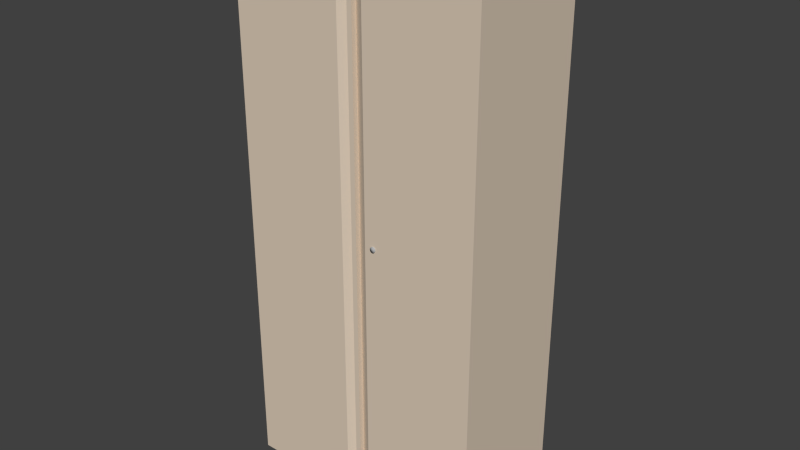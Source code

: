 # Source: TanCabinet.blend  (saved by Blender 2.75.0; exported with 4.5.12 LTS)
import bpy
from mathutils import Matrix  # noqa: F401  (used for matrix-valued properties, if any)

bpy.ops.wm.read_factory_settings(use_empty=True)
scene = bpy.context.scene
scene.name = 'Scene'

# ---- collections
col_collection_1 = bpy.data.collections.new('Collection 1'); scene.collection.children.link(col_collection_1)

# ---- materials (node trees are filled in below, after node groups)
mat_tancabinet = bpy.data.materials.new('TanCabinet')
mat_tancabinet.alpha_threshold = 0.0
mat_tancabinet.use_transparent_shadow = False
mat_tancabinet.diffuse_color = (0.7231, 0.6038, 0.4793, 1.0)
mat_tancabinet.roughness = 0.5
mat_tableleg_metal = bpy.data.materials.new('TableLeg-Metal')
mat_tableleg_metal.alpha_threshold = 0.0
mat_tableleg_metal.use_transparent_shadow = False
mat_tableleg_metal.diffuse_color = (0.4385, 0.4385, 0.4385, 1.0)
mat_tableleg_metal.roughness = 0.5

# ---- material node trees

# ---- world
world_world = bpy.data.worlds.new('World'); scene.world = world_world
world_world.color = (0.05088, 0.05088, 0.05088)
world_world.use_sun_shadow = False
world_world.sun_shadow_jitter_overblur = 0.0
world_world.cycles.sampling_method = 'MANUAL'
world_world.cycles.sample_map_resolution = 256

# ---- meshes
me_tancabinet = bpy.data.meshes.new('TanCabinet')
me_tancabinet.from_pydata([(-0.4575, -0.2275, 0.0), (-0.4575, 0.2275, 0.0), (0.4575, 0.2275, 0.0), (0.4575, -0.2275, 0.0), (-0.4575, -0.2275, 1.98), (-0.4575, 0.2275, 1.98), (0.4575, 0.2275, 1.98), (0.4575, -0.2275, 1.98), (-0.4325, 0.2275, 1.935), (0.4325, 0.2275, 1.935), (-0.4575, -0.2169, 1.935), (0.4575, -0.2169, 1.935), (-0.4325, 0.2275, 0.105), (0.4325, 0.2275, 0.105), (-0.4325, -0.2169, 0.105), (0.4325, -0.2169, 0.105)], [], [(0, 1, 2, 3), (4, 7, 6, 5), (0, 4, 5, 1), (2, 6, 7, 3), (4, 0, 3, 7), (5, 6, 9, 8), (8, 9, 11, 10), (2, 13, 9, 6), (2, 1, 12, 13), (1, 5, 8, 12), (13, 12, 14, 15), (11, 15, 14, 10), (10, 14, 12, 8), (9, 13, 15, 11)])
me_tancabinet.materials.append(mat_tancabinet)
me_tancabinet.use_remesh_preserve_volume = False
me_tancabinet.use_remesh_preserve_attributes = False
me_tancabinet.use_mirror_vertex_groups = False
me_tancabinet.update()
me_tancabinet_doorr = bpy.data.meshes.new('TanCabinet-DoorR')
me_tancabinet_doorr.from_pydata([(0.0, 0.0, -1.83), (0.0, 0.0, 0.0), (-0.422, 0.02, -1.83), (-0.422, 0.02, 0.0), (-0.385, 0.0, -1.83), (-0.385, 0.0, 0.0), (-0.44, 0.02, -1.83), (-0.44, 0.02, 0.0), (-0.422, -1.863e-09, 0.0), (-0.422, -1.863e-09, -1.83), (-0.44, -1.863e-09, 0.0), (-0.44, -1.863e-09, -1.83)], [], [(5, 4, 0, 1), (3, 2, 4, 5), (2, 3, 8, 9), (8, 10, 11, 9), (6, 2, 9, 11), (3, 7, 10, 8), (7, 6, 11, 10)])
me_tancabinet_doorr.materials.append(mat_tancabinet)
me_tancabinet_doorr.use_remesh_preserve_volume = False
me_tancabinet_doorr.use_remesh_preserve_attributes = False
me_tancabinet_doorr.use_mirror_vertex_groups = False
me_tancabinet_doorr.update()
me_cylinder = bpy.data.meshes.new('Cylinder')
me_cylinder.from_pydata([(-2.629e-08, -0.0161, -0.0161), (-2.629e-08, 0.0161, -0.0161), (0.008052, -0.0161, -0.01395), (0.008052, 0.0161, -0.01395), (0.01395, -0.0161, -0.008052), (0.01395, 0.0161, -0.008052), (0.0161, -0.0161, -2.155e-09), (0.0161, 0.0161, 4.073e-10), (0.01395, -0.0161, 0.008052), (0.01395, 0.0161, 0.008052), (0.008052, -0.0161, 0.01395), (0.008052, 0.0161, 0.01395), (-2.386e-08, -0.0161, 0.0161), (-2.386e-08, 0.0161, 0.0161), (-0.008052, -0.0161, 0.01395), (-0.008052, 0.0161, 0.01395), (-0.01395, -0.0161, 0.008052), (-0.01395, 0.0161, 0.008052), (-0.0161, -0.0161, 5.532e-09), (-0.0161, 0.0161, 8.095e-09), (-0.01395, -0.0161, -0.008052), (-0.01395, 0.0161, -0.008052), (-0.008052, -0.0161, -0.01395), (-0.008052, 0.0161, -0.01395)], [], [(0, 1, 3, 2), (2, 3, 5, 4), (4, 5, 7, 6), (6, 7, 9, 8), (8, 9, 11, 10), (10, 11, 13, 12), (12, 13, 15, 14), (14, 15, 17, 16), (16, 17, 19, 18), (18, 19, 21, 20), (3, 1, 23, 21, 19, 17, 15, 13, 11, 9, 7, 5), (22, 23, 1, 0), (20, 21, 23, 22), (0, 2, 4, 6, 8, 10, 12, 14, 16, 18, 20, 22)])
me_cylinder.polygons.foreach_set('use_smooth', [True] * 14)
me_cylinder.materials.append(mat_tableleg_metal)
me_cylinder.use_remesh_preserve_volume = False
me_cylinder.use_remesh_preserve_attributes = False
me_cylinder.use_mirror_vertex_groups = False
me_cylinder.update()
me_tancabinet_doorl = bpy.data.meshes.new('TanCabinet-DoorL')
me_tancabinet_doorl.from_pydata([(0.0, 0.0, -1.83), (0.0, 0.0, 0.0), (0.422, 0.02, -1.83), (0.422, 0.02, 0.0), (0.385, 0.0, -1.83), (0.385, -1.49e-08, 0.0), (0.44, 0.02, -1.83), (0.44, 0.02, 0.0)], [], [(5, 1, 0, 4), (3, 5, 4, 2), (3, 2, 6, 7)])
me_tancabinet_doorl.materials.append(mat_tancabinet)
me_tancabinet_doorl.use_remesh_preserve_volume = False
me_tancabinet_doorl.use_remesh_preserve_attributes = False
me_tancabinet_doorl.use_mirror_vertex_groups = False
me_tancabinet_doorl.update()

# ---- objects
ob_empty = bpy.data.objects.new('Empty', None)
ob_tancabinet = bpy.data.objects.new('TanCabinet', me_tancabinet)
ob_tancabinet_doorr = bpy.data.objects.new('TanCabinet-DoorR', me_tancabinet_doorr)
ob_cylinder = bpy.data.objects.new('Cylinder', me_cylinder)
ob_tancabinet_doorl = bpy.data.objects.new('TanCabinet-DoorL', me_tancabinet_doorl)

# ---- transforms, parenting, visibility, modifiers, constraints
ob_empty.location = (0.0, 0.0, 0.0)
ob_empty.rotation_euler = (1.571, 0.0, 0.0)
ob_empty.empty_image_offset = (0.0, 0.0)
ob_empty.lineart.crease_threshold = 0.0
ob_tancabinet.parent = ob_empty
ob_tancabinet.matrix_parent_inverse = Matrix(((1.0, 0.0, 0.0, 0.0), (0.0, -4.371e-08, 1.0, 0.0), (0.0, -1.0, -4.371e-08, 0.0), (0.0, 0.0, 0.0, 1.0)))
ob_tancabinet.location = (0.0, 0.0, 0.0)
ob_tancabinet.rotation_euler = (0.0, -0.0, -3.142)
ob_tancabinet.lock_rotations_4d = False
ob_tancabinet.empty_display_type = 'ARROWS'
ob_tancabinet.lineart.crease_threshold = 0.0
ob_tancabinet_doorr.parent = ob_tancabinet
ob_tancabinet_doorr.location = (-0.4325, 0.2275, 1.935)
ob_tancabinet_doorr.rotation_euler = (0.0, -0.0, -3.142)
ob_tancabinet_doorr.lineart.crease_threshold = 0.0
ob_cylinder.parent = ob_tancabinet_doorr
ob_cylinder.matrix_parent_inverse = Matrix(((1.0, 0.0, 0.0, -0.4325), (0.0, 1.0, 0.0, 0.2275), (0.0, 0.0, 1.0, -1.935), (0.0, 0.0, 0.0, 1.0)))
ob_cylinder.location = (0.08066, -0.222, 1.02)
ob_cylinder.scale = (0.621, 0.621, 0.621)
ob_cylinder.lineart.crease_threshold = 0.0
ob_tancabinet_doorl.parent = ob_tancabinet
ob_tancabinet_doorl.location = (0.4325, 0.2275, 1.935)
ob_tancabinet_doorl.rotation_euler = (0.0, -0.0, -3.142)
ob_tancabinet_doorl.lineart.crease_threshold = 0.0

# ---- collection membership
col_collection_1.objects.link(ob_empty)
col_collection_1.objects.link(ob_tancabinet)
col_collection_1.objects.link(ob_tancabinet_doorr)
col_collection_1.objects.link(ob_cylinder)
col_collection_1.objects.link(ob_tancabinet_doorl)

# ---- scene / render settings (as saved in the file)
scene.frame_start = 1; scene.frame_end = 250; scene.frame_set(1)
scene.render.engine = 'BLENDER_EEVEE_NEXT'
scene.render.resolution_percentage = 50
scene.render.dither_intensity = 0.0
scene.cycles.use_denoising = False
scene.cycles.samples = 10
scene.cycles.sampling_pattern = 'TABULATED_SOBOL'
scene.cycles.light_sampling_threshold = 0.0
scene.cycles.use_adaptive_sampling = False
scene.cycles.use_light_tree = False
scene.cycles.blur_glossy = 0.0
scene.cycles.pixel_filter_type = 'GAUSSIAN'
scene.cycles.sample_clamp_indirect = 0.0
scene.view_settings.view_transform = 'Standard'
bpy.context.view_layer.update()

# ---- added for rendering (the .blend has no active camera and no usable light): camera, sun
cam_auto = bpy.data.cameras.new('AutoCamera')
cam_auto.lens = 50.0
cam_auto.sensor_width = 36.0
cam_auto.clip_end = 1000.0
ob_auto_camera = bpy.data.objects.new('AutoCamera', cam_auto)
scene.collection.objects.link(ob_auto_camera)
ob_auto_camera.location = (2.0624, -2.47713, 2.63992)
ob_auto_camera.rotation_euler = (1.09748, -7.21219e-08, 0.694738)
scene.camera = ob_auto_camera
light_auto_sun = bpy.data.lights.new('AutoSun', 'SUN')
light_auto_sun.energy = 3.0
light_auto_sun.angle = 0.0523599
ob_auto_sun = bpy.data.objects.new('AutoSun', light_auto_sun)
scene.collection.objects.link(ob_auto_sun)
ob_auto_sun.rotation_euler = (0.872665, 0.174533, 0.523599)
bpy.context.view_layer.update()
